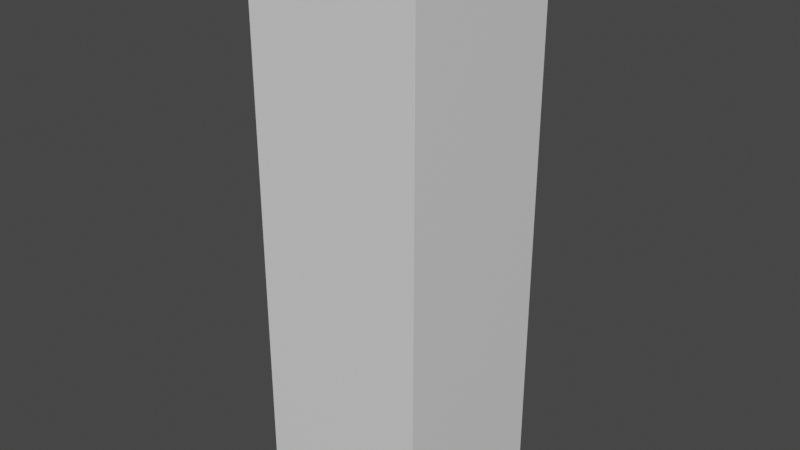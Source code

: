 # Source: HitBoxWind.blend  (saved by Blender 2.91.10; exported with 4.5.12 LTS)
import bpy
from mathutils import Matrix  # noqa: F401  (used for matrix-valued properties, if any)

bpy.ops.wm.read_factory_settings(use_empty=True)
scene = bpy.context.scene
scene.name = 'Scene'

# ---- collections
col_collection = bpy.data.collections.new('Collection'); scene.collection.children.link(col_collection)

# ---- materials (node trees are filled in below, after node groups)
mat_x = bpy.data.materials.new('マテリアル')
mat_x.use_transparent_shadow = False

# ---- material node trees
mat_x.use_nodes = True; mat_x.node_tree.nodes.clear()
_N = mat_x.node_tree.nodes; _L = mat_x.node_tree.links
n0 = _N.new('ShaderNodeBsdfPrincipled'); n0.name = 'Principled BSDF'; n0.location = (10, 300)
n0.distribution = 'GGX'
n0.subsurface_method = 'BURLEY'
n0.inputs[3].default_value = 1.45
n0.inputs[27].default_value = (0.0, 0.0, 0.0, 1.0)
n0.inputs[28].default_value = 1.0
n1 = _N.new('ShaderNodeOutputMaterial'); n1.name = 'Material Output'; n1.location = (300, 300)
_L.new(n0.outputs[0], n1.inputs[0])
n1.is_active_output = True

# ---- world
world_world = bpy.data.worlds.new('World'); scene.world = world_world
world_world.use_nodes = True; world_world.node_tree.nodes.clear()
_N = world_world.node_tree.nodes; _L = world_world.node_tree.links
n0 = _N.new('ShaderNodeOutputWorld'); n0.name = 'World Output'; n0.location = (300, 300)
n1 = _N.new('ShaderNodeBackground'); n1.name = 'Background'; n1.location = (10, 300)
n1.inputs[0].default_value = (0.05088, 0.05088, 0.05088, 1.0)
_L.new(n1.outputs[0], n0.inputs[0])
n0.is_active_output = True
world_world.color = (0.05088, 0.05088, 0.05088)
world_world.use_sun_shadow = False
world_world.sun_shadow_jitter_overblur = 0.0

# ---- meshes
me_x = bpy.data.meshes.new('平面')
me_x.from_pydata([(-1.0, -1.0, 0.0), (1.0, -1.0, 0.0), (-1.0, 1.0, 0.0), (1.0, 1.0, 0.0), (-1.0, 1.0, 6.521), (-1.0, -1.0, 6.521), (1.0, -1.0, 6.521), (1.0, 1.0, 6.521)], [], [(0, 2, 3, 1), (2, 4, 7, 3), (2, 0, 5, 4), (5, 6, 7, 4), (1, 6, 5, 0), (3, 7, 6, 1)])
_uv = me_x.uv_layers.new(name='UVマップ')
_uv.uv.foreach_set('vector', [0.0, 0.0, 0.0, 1.0, 1.0, 1.0, 1.0, 0.0, 0.0, 1.0, 0.0, 1.0, 1.0, 1.0, 1.0, 1.0, 0.0, 1.0, 0.0, 0.0, 0.0, 0.0, 0.0, 1.0, 0.0, 0.0, 1.0, 0.0, 1.0, 1.0, 0.0, 1.0, 1.0, 0.0, 1.0, 0.0, 0.0, 0.0, 0.0, 0.0, 1.0, 1.0, 1.0, 1.0, 1.0, 0.0, 1.0, 0.0])
me_x.materials.append(mat_x)
me_x.use_remesh_fix_poles = True
me_x.use_remesh_preserve_attributes = False
me_x.use_mirror_vertex_groups = False
me_x.update()

# ---- objects
ob_x = bpy.data.objects.new('平面', me_x)

# ---- transforms, parenting, visibility, modifiers, constraints
ob_x.location = (0.0, 0.0, 0.0)
ob_x.lineart.crease_threshold = 0.0

# ---- collection membership
col_collection.objects.link(ob_x)

# ---- scene / render settings (as saved in the file)
scene.frame_start = 1; scene.frame_end = 250; scene.frame_set(1)
scene.render.engine = 'BLENDER_EEVEE_NEXT'
scene.cycles.use_denoising = False
scene.cycles.samples = 128
scene.cycles.sampling_pattern = 'TABULATED_SOBOL'
scene.cycles.use_adaptive_sampling = False
scene.cycles.use_light_tree = False
scene.view_settings.view_transform = 'Filmic'
bpy.context.view_layer.update()

# ---- added for rendering (the .blend has no active camera and no usable light): camera, sun
cam_auto = bpy.data.cameras.new('AutoCamera')
cam_auto.lens = 50.0
cam_auto.sensor_width = 36.0
cam_auto.clip_end = 1000.0
ob_auto_camera = bpy.data.objects.new('AutoCamera', cam_auto)
scene.collection.objects.link(ob_auto_camera)
ob_auto_camera.location = (6.57644, -7.89172, 8.52162)
ob_auto_camera.rotation_euler = (1.09748, -7.21219e-08, 0.694738)
scene.camera = ob_auto_camera
light_auto_sun = bpy.data.lights.new('AutoSun', 'SUN')
light_auto_sun.energy = 3.0
light_auto_sun.angle = 0.0523599
ob_auto_sun = bpy.data.objects.new('AutoSun', light_auto_sun)
scene.collection.objects.link(ob_auto_sun)
ob_auto_sun.rotation_euler = (0.872665, 0.174533, 0.523599)
bpy.context.view_layer.update()

